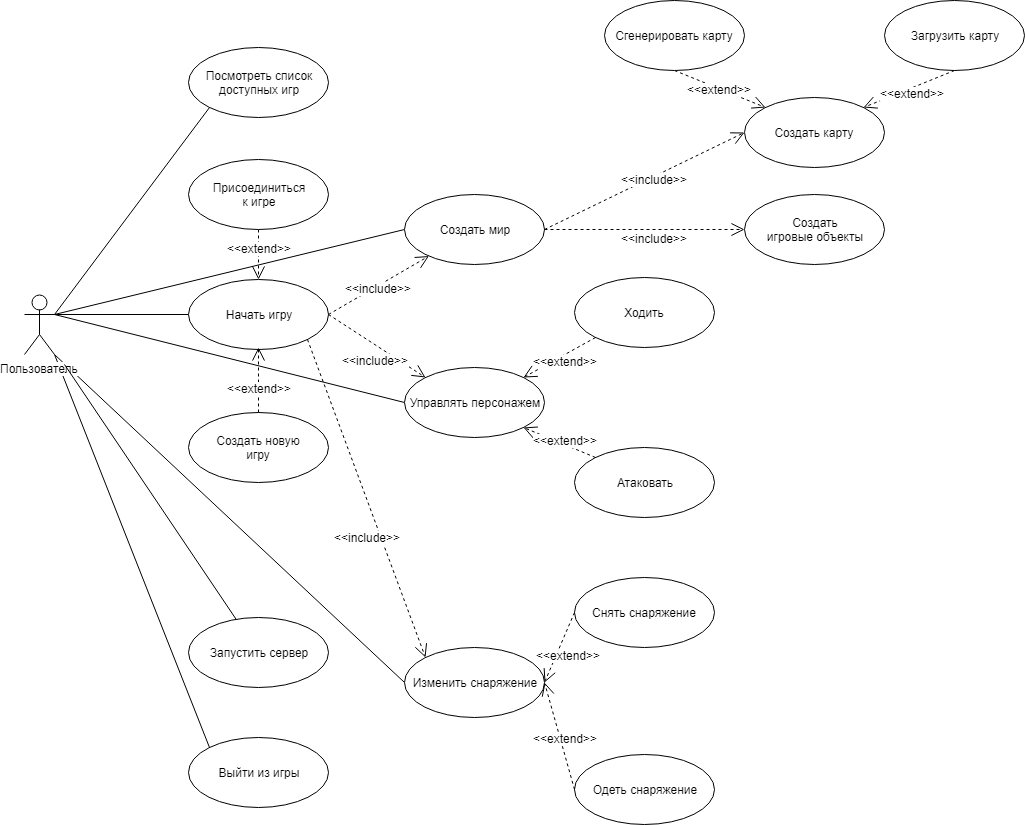

The diagram above was exported from draw.io. Its source (the exported page's mxGraphModel, read from the mxfile embedded in the PNG):
<mxGraphModel dx="1332" dy="804" grid="1" gridSize="10" guides="1" tooltips="1" connect="1" arrows="1" fold="1" page="1" pageScale="1" pageWidth="827" pageHeight="1169" math="0" shadow="0">
  <root>
    <mxCell id="0" />
    <mxCell id="1" parent="0" />
    <mxCell id="xRXu-fiC89MILgNVjezl-38" style="edgeStyle=none;rounded=1;orthogonalLoop=1;jettySize=auto;html=1;exitX=1;exitY=0.3333333333333333;exitDx=0;exitDy=0;exitPerimeter=0;entryX=0;entryY=0.5;entryDx=0;entryDy=0;endArrow=none;endFill=0;endSize=11;strokeColor=#000000;" parent="1" source="xRXu-fiC89MILgNVjezl-1" target="xRXu-fiC89MILgNVjezl-6" edge="1">
      <mxGeometry relative="1" as="geometry" />
    </mxCell>
    <mxCell id="xRXu-fiC89MILgNVjezl-39" style="edgeStyle=none;rounded=1;orthogonalLoop=1;jettySize=auto;html=1;exitX=1;exitY=0.3333333333333333;exitDx=0;exitDy=0;exitPerimeter=0;entryX=0;entryY=0.5;entryDx=0;entryDy=0;endArrow=none;endFill=0;endSize=11;strokeColor=#000000;" parent="1" source="xRXu-fiC89MILgNVjezl-1" target="xRXu-fiC89MILgNVjezl-3" edge="1">
      <mxGeometry relative="1" as="geometry" />
    </mxCell>
    <mxCell id="xRXu-fiC89MILgNVjezl-40" style="edgeStyle=none;rounded=1;orthogonalLoop=1;jettySize=auto;html=1;exitX=1;exitY=0.3333333333333333;exitDx=0;exitDy=0;exitPerimeter=0;entryX=0;entryY=0.5;entryDx=0;entryDy=0;endArrow=none;endFill=0;endSize=11;strokeColor=#000000;" parent="1" source="xRXu-fiC89MILgNVjezl-1" target="xRXu-fiC89MILgNVjezl-7" edge="1">
      <mxGeometry relative="1" as="geometry" />
    </mxCell>
    <mxCell id="xRXu-fiC89MILgNVjezl-55" style="edgeStyle=none;rounded=1;orthogonalLoop=1;jettySize=auto;html=1;exitX=1;exitY=1;exitDx=0;exitDy=0;exitPerimeter=0;entryX=0;entryY=0.5;entryDx=0;entryDy=0;endArrow=none;endFill=0;endSize=11;strokeColor=#000000;" parent="1" source="xRXu-fiC89MILgNVjezl-1" target="xRXu-fiC89MILgNVjezl-8" edge="1">
      <mxGeometry relative="1" as="geometry" />
    </mxCell>
    <mxCell id="xRXu-fiC89MILgNVjezl-56" style="edgeStyle=none;rounded=1;orthogonalLoop=1;jettySize=auto;html=1;exitX=1;exitY=1;exitDx=0;exitDy=0;exitPerimeter=0;entryX=0;entryY=0;entryDx=0;entryDy=0;endArrow=none;endFill=0;endSize=11;strokeColor=#000000;" parent="1" source="xRXu-fiC89MILgNVjezl-1" target="xRXu-fiC89MILgNVjezl-5" edge="1">
      <mxGeometry relative="1" as="geometry" />
    </mxCell>
    <mxCell id="xRXu-fiC89MILgNVjezl-1" value="Пользователь" style="shape=umlActor;verticalLabelPosition=bottom;labelBackgroundColor=#ffffff;verticalAlign=top;html=1;" parent="1" vertex="1">
      <mxGeometry x="270" y="327" width="30" height="60" as="geometry" />
    </mxCell>
    <mxCell id="xRXu-fiC89MILgNVjezl-3" value="Начать игру" style="ellipse;whiteSpace=wrap;html=1;" parent="1" vertex="1">
      <mxGeometry x="434" y="312" width="140" height="70" as="geometry" />
    </mxCell>
    <mxCell id="xRXu-fiC89MILgNVjezl-5" value="Выйти из игры" style="ellipse;whiteSpace=wrap;html=1;" parent="1" vertex="1">
      <mxGeometry x="434" y="770" width="140" height="70" as="geometry" />
    </mxCell>
    <mxCell id="xRXu-fiC89MILgNVjezl-6" value="Создать мир" style="ellipse;whiteSpace=wrap;html=1;" parent="1" vertex="1">
      <mxGeometry x="650" y="227" width="140" height="70" as="geometry" />
    </mxCell>
    <mxCell id="xRXu-fiC89MILgNVjezl-7" value="Управлять персонажем" style="ellipse;whiteSpace=wrap;html=1;" parent="1" vertex="1">
      <mxGeometry x="650" y="400" width="140" height="70" as="geometry" />
    </mxCell>
    <mxCell id="xRXu-fiC89MILgNVjezl-8" value="Изменить снаряжение" style="ellipse;whiteSpace=wrap;html=1;" parent="1" vertex="1">
      <mxGeometry x="650" y="680" width="140" height="70" as="geometry" />
    </mxCell>
    <mxCell id="xRXu-fiC89MILgNVjezl-9" value="Снять снаряжение" style="ellipse;whiteSpace=wrap;html=1;" parent="1" vertex="1">
      <mxGeometry x="820" y="610" width="140" height="70" as="geometry" />
    </mxCell>
    <mxCell id="xRXu-fiC89MILgNVjezl-10" value="Одеть снаряжение" style="ellipse;whiteSpace=wrap;html=1;" parent="1" vertex="1">
      <mxGeometry x="820" y="787" width="140" height="70" as="geometry" />
    </mxCell>
    <mxCell id="xRXu-fiC89MILgNVjezl-16" value="Ходить" style="ellipse;whiteSpace=wrap;html=1;" parent="1" vertex="1">
      <mxGeometry x="820" y="310" width="140" height="70" as="geometry" />
    </mxCell>
    <mxCell id="xRXu-fiC89MILgNVjezl-17" value="Атаковать" style="ellipse;whiteSpace=wrap;html=1;" parent="1" vertex="1">
      <mxGeometry x="820" y="480" width="140" height="70" as="geometry" />
    </mxCell>
    <mxCell id="xRXu-fiC89MILgNVjezl-18" value="Создать карту" style="ellipse;whiteSpace=wrap;html=1;" parent="1" vertex="1">
      <mxGeometry x="990" y="130" width="140" height="70" as="geometry" />
    </mxCell>
    <mxCell id="xRXu-fiC89MILgNVjezl-19" value="Создать&lt;br&gt;игровые объекты&lt;br&gt;" style="ellipse;whiteSpace=wrap;html=1;" parent="1" vertex="1">
      <mxGeometry x="990" y="227" width="140" height="70" as="geometry" />
    </mxCell>
    <mxCell id="xRXu-fiC89MILgNVjezl-20" value="Загрузить карту" style="ellipse;whiteSpace=wrap;html=1;" parent="1" vertex="1">
      <mxGeometry x="1130" y="33" width="140" height="70" as="geometry" />
    </mxCell>
    <mxCell id="xRXu-fiC89MILgNVjezl-22" style="orthogonalLoop=1;jettySize=auto;html=1;exitX=0.5;exitY=1;exitDx=0;exitDy=0;entryX=0;entryY=0;entryDx=0;entryDy=0;rounded=1;strokeColor=#000000;dashed=1;endArrow=open;endFill=0;endSize=11;" parent="1" source="xRXu-fiC89MILgNVjezl-21" target="xRXu-fiC89MILgNVjezl-18" edge="1">
      <mxGeometry relative="1" as="geometry" />
    </mxCell>
    <mxCell id="xRXu-fiC89MILgNVjezl-23" value="&amp;lt;&amp;lt;extend&amp;gt;&amp;gt;" style="text;html=1;resizable=0;points=[];align=center;verticalAlign=middle;labelBackgroundColor=#ffffff;" parent="xRXu-fiC89MILgNVjezl-22" vertex="1" connectable="0">
      <mxGeometry x="0.1959" y="-1" relative="1" as="geometry">
        <mxPoint x="-9.5" y="-5" as="offset" />
      </mxGeometry>
    </mxCell>
    <mxCell id="xRXu-fiC89MILgNVjezl-21" value="Сгенерировать карту" style="ellipse;whiteSpace=wrap;html=1;" parent="1" vertex="1">
      <mxGeometry x="850" y="33" width="140" height="70" as="geometry" />
    </mxCell>
    <mxCell id="xRXu-fiC89MILgNVjezl-24" style="orthogonalLoop=1;jettySize=auto;html=1;exitX=0.5;exitY=1;exitDx=0;exitDy=0;entryX=1;entryY=0;entryDx=0;entryDy=0;rounded=1;strokeColor=#000000;dashed=1;endArrow=open;endFill=0;endSize=11;" parent="1" source="xRXu-fiC89MILgNVjezl-20" target="xRXu-fiC89MILgNVjezl-18" edge="1">
      <mxGeometry relative="1" as="geometry">
        <mxPoint x="870" y="90" as="sourcePoint" />
        <mxPoint x="1021" y="130" as="targetPoint" />
      </mxGeometry>
    </mxCell>
    <mxCell id="xRXu-fiC89MILgNVjezl-25" value="&amp;lt;&amp;lt;extend&amp;gt;&amp;gt;" style="text;html=1;resizable=0;points=[];align=center;verticalAlign=middle;labelBackgroundColor=#ffffff;" parent="xRXu-fiC89MILgNVjezl-24" vertex="1" connectable="0">
      <mxGeometry x="0.1959" y="-1" relative="1" as="geometry">
        <mxPoint x="12.5" y="1" as="offset" />
      </mxGeometry>
    </mxCell>
    <mxCell id="xRXu-fiC89MILgNVjezl-26" style="orthogonalLoop=1;jettySize=auto;html=1;exitX=1;exitY=0.5;exitDx=0;exitDy=0;entryX=0;entryY=0.5;entryDx=0;entryDy=0;rounded=1;strokeColor=#000000;dashed=1;endArrow=open;endFill=0;endSize=11;" parent="1" source="xRXu-fiC89MILgNVjezl-6" target="xRXu-fiC89MILgNVjezl-18" edge="1">
      <mxGeometry relative="1" as="geometry">
        <mxPoint x="950" y="90" as="sourcePoint" />
        <mxPoint x="1021" y="130" as="targetPoint" />
      </mxGeometry>
    </mxCell>
    <mxCell id="xRXu-fiC89MILgNVjezl-27" value="&amp;lt;&amp;lt;include&amp;gt;&amp;gt;" style="text;html=1;resizable=0;points=[];align=center;verticalAlign=middle;labelBackgroundColor=#ffffff;" parent="xRXu-fiC89MILgNVjezl-26" vertex="1" connectable="0">
      <mxGeometry x="0.1959" y="-1" relative="1" as="geometry">
        <mxPoint x="-10.5" y="7" as="offset" />
      </mxGeometry>
    </mxCell>
    <mxCell id="xRXu-fiC89MILgNVjezl-28" style="orthogonalLoop=1;jettySize=auto;html=1;exitX=1;exitY=0.5;exitDx=0;exitDy=0;entryX=0;entryY=0.5;entryDx=0;entryDy=0;rounded=1;strokeColor=#000000;dashed=1;endArrow=open;endFill=0;endSize=11;" parent="1" source="xRXu-fiC89MILgNVjezl-6" target="xRXu-fiC89MILgNVjezl-19" edge="1">
      <mxGeometry relative="1" as="geometry">
        <mxPoint x="800" y="285" as="sourcePoint" />
        <mxPoint x="1000" y="155" as="targetPoint" />
      </mxGeometry>
    </mxCell>
    <mxCell id="xRXu-fiC89MILgNVjezl-29" value="&amp;lt;&amp;lt;include&amp;gt;&amp;gt;" style="text;html=1;resizable=0;points=[];align=center;verticalAlign=middle;labelBackgroundColor=#ffffff;" parent="xRXu-fiC89MILgNVjezl-28" vertex="1" connectable="0">
      <mxGeometry x="0.1959" y="-1" relative="1" as="geometry">
        <mxPoint x="-10.5" y="7" as="offset" />
      </mxGeometry>
    </mxCell>
    <mxCell id="xRXu-fiC89MILgNVjezl-30" style="orthogonalLoop=1;jettySize=auto;html=1;exitX=1;exitY=0.5;exitDx=0;exitDy=0;rounded=1;strokeColor=#000000;dashed=1;endArrow=open;endFill=0;endSize=11;" parent="1" source="xRXu-fiC89MILgNVjezl-3" target="xRXu-fiC89MILgNVjezl-6" edge="1">
      <mxGeometry relative="1" as="geometry">
        <mxPoint x="800" y="285" as="sourcePoint" />
        <mxPoint x="1000" y="155" as="targetPoint" />
      </mxGeometry>
    </mxCell>
    <mxCell id="xRXu-fiC89MILgNVjezl-31" value="&amp;lt;&amp;lt;include&amp;gt;&amp;gt;" style="text;html=1;resizable=0;points=[];align=center;verticalAlign=middle;labelBackgroundColor=#ffffff;" parent="xRXu-fiC89MILgNVjezl-30" vertex="1" connectable="0">
      <mxGeometry x="0.1959" y="-1" relative="1" as="geometry">
        <mxPoint x="-10.5" y="7" as="offset" />
      </mxGeometry>
    </mxCell>
    <mxCell id="xRXu-fiC89MILgNVjezl-32" style="orthogonalLoop=1;jettySize=auto;html=1;exitX=1;exitY=0.5;exitDx=0;exitDy=0;entryX=0;entryY=0;entryDx=0;entryDy=0;rounded=1;strokeColor=#000000;dashed=1;endArrow=open;endFill=0;endSize=11;" parent="1" source="xRXu-fiC89MILgNVjezl-3" target="xRXu-fiC89MILgNVjezl-7" edge="1">
      <mxGeometry relative="1" as="geometry">
        <mxPoint x="550" y="115" as="sourcePoint" />
        <mxPoint x="730" y="250" as="targetPoint" />
      </mxGeometry>
    </mxCell>
    <mxCell id="xRXu-fiC89MILgNVjezl-33" value="&amp;lt;&amp;lt;include&amp;gt;&amp;gt;" style="text;html=1;resizable=0;points=[];align=center;verticalAlign=middle;labelBackgroundColor=#ffffff;" parent="xRXu-fiC89MILgNVjezl-32" vertex="1" connectable="0">
      <mxGeometry x="0.1959" y="-1" relative="1" as="geometry">
        <mxPoint x="-10.5" y="7" as="offset" />
      </mxGeometry>
    </mxCell>
    <mxCell id="xRXu-fiC89MILgNVjezl-34" style="orthogonalLoop=1;jettySize=auto;html=1;exitX=0;exitY=1;exitDx=0;exitDy=0;entryX=1;entryY=0;entryDx=0;entryDy=0;rounded=1;strokeColor=#000000;dashed=1;endArrow=open;endFill=0;endSize=11;" parent="1" source="xRXu-fiC89MILgNVjezl-16" target="xRXu-fiC89MILgNVjezl-7" edge="1">
      <mxGeometry relative="1" as="geometry">
        <mxPoint x="1220" y="90" as="sourcePoint" />
        <mxPoint x="1119" y="130" as="targetPoint" />
      </mxGeometry>
    </mxCell>
    <mxCell id="xRXu-fiC89MILgNVjezl-35" value="&amp;lt;&amp;lt;extend&amp;gt;&amp;gt;" style="text;html=1;resizable=0;points=[];align=center;verticalAlign=middle;labelBackgroundColor=#ffffff;" parent="xRXu-fiC89MILgNVjezl-34" vertex="1" connectable="0">
      <mxGeometry x="0.1959" y="-1" relative="1" as="geometry">
        <mxPoint x="12.5" y="1" as="offset" />
      </mxGeometry>
    </mxCell>
    <mxCell id="xRXu-fiC89MILgNVjezl-36" style="orthogonalLoop=1;jettySize=auto;html=1;exitX=0;exitY=0;exitDx=0;exitDy=0;entryX=1;entryY=1;entryDx=0;entryDy=0;rounded=1;strokeColor=#000000;dashed=1;endArrow=open;endFill=0;endSize=11;" parent="1" source="xRXu-fiC89MILgNVjezl-17" target="xRXu-fiC89MILgNVjezl-7" edge="1">
      <mxGeometry relative="1" as="geometry">
        <mxPoint x="851" y="380" as="sourcePoint" />
        <mxPoint x="779" y="420" as="targetPoint" />
      </mxGeometry>
    </mxCell>
    <mxCell id="xRXu-fiC89MILgNVjezl-37" value="&amp;lt;&amp;lt;extend&amp;gt;&amp;gt;" style="text;html=1;resizable=0;points=[];align=center;verticalAlign=middle;labelBackgroundColor=#ffffff;" parent="xRXu-fiC89MILgNVjezl-36" vertex="1" connectable="0">
      <mxGeometry x="0.1959" y="-1" relative="1" as="geometry">
        <mxPoint x="12.5" y="1" as="offset" />
      </mxGeometry>
    </mxCell>
    <mxCell id="xRXu-fiC89MILgNVjezl-41" style="orthogonalLoop=1;jettySize=auto;html=1;exitX=0;exitY=0.5;exitDx=0;exitDy=0;entryX=1;entryY=0.5;entryDx=0;entryDy=0;rounded=1;strokeColor=#000000;dashed=1;endArrow=open;endFill=0;endSize=11;" parent="1" source="xRXu-fiC89MILgNVjezl-9" target="xRXu-fiC89MILgNVjezl-8" edge="1">
      <mxGeometry relative="1" as="geometry">
        <mxPoint x="851" y="500" as="sourcePoint" />
        <mxPoint x="779" y="470" as="targetPoint" />
      </mxGeometry>
    </mxCell>
    <mxCell id="xRXu-fiC89MILgNVjezl-42" value="&amp;lt;&amp;lt;extend&amp;gt;&amp;gt;" style="text;html=1;resizable=0;points=[];align=center;verticalAlign=middle;labelBackgroundColor=#ffffff;" parent="xRXu-fiC89MILgNVjezl-41" vertex="1" connectable="0">
      <mxGeometry x="0.1959" y="-1" relative="1" as="geometry">
        <mxPoint x="12.5" y="1" as="offset" />
      </mxGeometry>
    </mxCell>
    <mxCell id="xRXu-fiC89MILgNVjezl-43" style="orthogonalLoop=1;jettySize=auto;html=1;exitX=0;exitY=0.5;exitDx=0;exitDy=0;entryX=1;entryY=0.5;entryDx=0;entryDy=0;rounded=1;strokeColor=#000000;dashed=1;endArrow=open;endFill=0;endSize=11;" parent="1" source="xRXu-fiC89MILgNVjezl-10" target="xRXu-fiC89MILgNVjezl-8" edge="1">
      <mxGeometry relative="1" as="geometry">
        <mxPoint x="920" y="800" as="sourcePoint" />
        <mxPoint x="820" y="864" as="targetPoint" />
      </mxGeometry>
    </mxCell>
    <mxCell id="xRXu-fiC89MILgNVjezl-44" value="&amp;lt;&amp;lt;extend&amp;gt;&amp;gt;" style="text;html=1;resizable=0;points=[];align=center;verticalAlign=middle;labelBackgroundColor=#ffffff;" parent="xRXu-fiC89MILgNVjezl-43" vertex="1" connectable="0">
      <mxGeometry x="0.1959" y="-1" relative="1" as="geometry">
        <mxPoint x="7" y="12" as="offset" />
      </mxGeometry>
    </mxCell>
    <mxCell id="xRXu-fiC89MILgNVjezl-53" style="orthogonalLoop=1;jettySize=auto;html=1;exitX=1;exitY=1;exitDx=0;exitDy=0;entryX=0;entryY=0;entryDx=0;entryDy=0;rounded=1;strokeColor=#000000;dashed=1;endArrow=open;endFill=0;endSize=11;" parent="1" source="xRXu-fiC89MILgNVjezl-3" target="xRXu-fiC89MILgNVjezl-8" edge="1">
      <mxGeometry relative="1" as="geometry">
        <mxPoint x="584" y="357" as="sourcePoint" />
        <mxPoint x="681" y="420" as="targetPoint" />
      </mxGeometry>
    </mxCell>
    <mxCell id="xRXu-fiC89MILgNVjezl-54" value="&amp;lt;&amp;lt;include&amp;gt;&amp;gt;" style="text;html=1;resizable=0;points=[];align=center;verticalAlign=middle;labelBackgroundColor=#ffffff;" parent="xRXu-fiC89MILgNVjezl-53" vertex="1" connectable="0">
      <mxGeometry x="0.1959" y="-1" relative="1" as="geometry">
        <mxPoint x="-10.5" y="7" as="offset" />
      </mxGeometry>
    </mxCell>
    <mxCell id="hrPz3gnRcwHkz49lwD81-1" value="Посмотреть список&lt;br&gt;доступных игр&lt;br&gt;" style="ellipse;whiteSpace=wrap;html=1;" parent="1" vertex="1">
      <mxGeometry x="434" y="80" width="140" height="70" as="geometry" />
    </mxCell>
    <mxCell id="hrPz3gnRcwHkz49lwD81-3" style="edgeStyle=none;rounded=1;orthogonalLoop=1;jettySize=auto;html=1;entryX=0;entryY=1;entryDx=0;entryDy=0;endArrow=none;endFill=0;endSize=11;strokeColor=#000000;exitX=1;exitY=0.3333333333333333;exitDx=0;exitDy=0;exitPerimeter=0;" parent="1" source="xRXu-fiC89MILgNVjezl-1" target="hrPz3gnRcwHkz49lwD81-1" edge="1">
      <mxGeometry relative="1" as="geometry">
        <mxPoint x="310" y="340" as="sourcePoint" />
        <mxPoint x="660" y="272" as="targetPoint" />
      </mxGeometry>
    </mxCell>
    <mxCell id="hrPz3gnRcwHkz49lwD81-4" style="orthogonalLoop=1;jettySize=auto;html=1;rounded=1;strokeColor=#000000;dashed=1;endArrow=open;endFill=0;endSize=11;entryX=0.5;entryY=0;entryDx=0;entryDy=0;exitX=0.5;exitY=1;exitDx=0;exitDy=0;" parent="1" source="hrPz3gnRcwHkz49lwD81-6" target="xRXu-fiC89MILgNVjezl-3" edge="1">
      <mxGeometry relative="1" as="geometry">
        <mxPoint x="500" y="230" as="sourcePoint" />
        <mxPoint x="390" y="287" as="targetPoint" />
      </mxGeometry>
    </mxCell>
    <mxCell id="hrPz3gnRcwHkz49lwD81-5" value="&amp;lt;&amp;lt;extend&amp;gt;&amp;gt;" style="text;html=1;resizable=0;points=[];align=center;verticalAlign=middle;labelBackgroundColor=#ffffff;" parent="hrPz3gnRcwHkz49lwD81-4" vertex="1" connectable="0">
      <mxGeometry x="0.1959" y="-1" relative="1" as="geometry">
        <mxPoint x="1" y="-12" as="offset" />
      </mxGeometry>
    </mxCell>
    <mxCell id="hrPz3gnRcwHkz49lwD81-6" value="Присоединиться&lt;br&gt;к игре&lt;br&gt;" style="ellipse;whiteSpace=wrap;html=1;" parent="1" vertex="1">
      <mxGeometry x="434" y="192" width="140" height="70" as="geometry" />
    </mxCell>
    <mxCell id="hrPz3gnRcwHkz49lwD81-7" value="Создать новую&lt;br&gt;игру&lt;br&gt;" style="ellipse;whiteSpace=wrap;html=1;" parent="1" vertex="1">
      <mxGeometry x="434" y="445" width="140" height="70" as="geometry" />
    </mxCell>
    <mxCell id="hrPz3gnRcwHkz49lwD81-8" style="orthogonalLoop=1;jettySize=auto;html=1;rounded=1;strokeColor=#000000;dashed=1;endArrow=open;endFill=0;endSize=11;entryX=0.5;entryY=0.971;entryDx=0;entryDy=0;exitX=0.5;exitY=0;exitDx=0;exitDy=0;entryPerimeter=0;" parent="1" source="hrPz3gnRcwHkz49lwD81-7" target="xRXu-fiC89MILgNVjezl-3" edge="1">
      <mxGeometry relative="1" as="geometry">
        <mxPoint x="514" y="272" as="sourcePoint" />
        <mxPoint x="514" y="322" as="targetPoint" />
      </mxGeometry>
    </mxCell>
    <mxCell id="hrPz3gnRcwHkz49lwD81-9" value="&amp;lt;&amp;lt;extend&amp;gt;&amp;gt;" style="text;html=1;resizable=0;points=[];align=center;verticalAlign=middle;labelBackgroundColor=#ffffff;" parent="hrPz3gnRcwHkz49lwD81-8" vertex="1" connectable="0">
      <mxGeometry x="0.1959" y="-1" relative="1" as="geometry">
        <mxPoint x="-1" y="14" as="offset" />
      </mxGeometry>
    </mxCell>
    <mxCell id="lseXxjepLIH0w9Mzajad-1" value="Запустить сервер" style="ellipse;whiteSpace=wrap;html=1;" vertex="1" parent="1">
      <mxGeometry x="434" y="650" width="140" height="70" as="geometry" />
    </mxCell>
    <mxCell id="lseXxjepLIH0w9Mzajad-3" style="edgeStyle=none;rounded=1;orthogonalLoop=1;jettySize=auto;html=1;exitX=1;exitY=1;exitDx=0;exitDy=0;exitPerimeter=0;endArrow=none;endFill=0;endSize=11;strokeColor=#000000;" edge="1" parent="1" target="lseXxjepLIH0w9Mzajad-1">
      <mxGeometry relative="1" as="geometry">
        <mxPoint x="310" y="397" as="sourcePoint" />
        <mxPoint x="465" y="790" as="targetPoint" />
      </mxGeometry>
    </mxCell>
  </root>
</mxGraphModel>